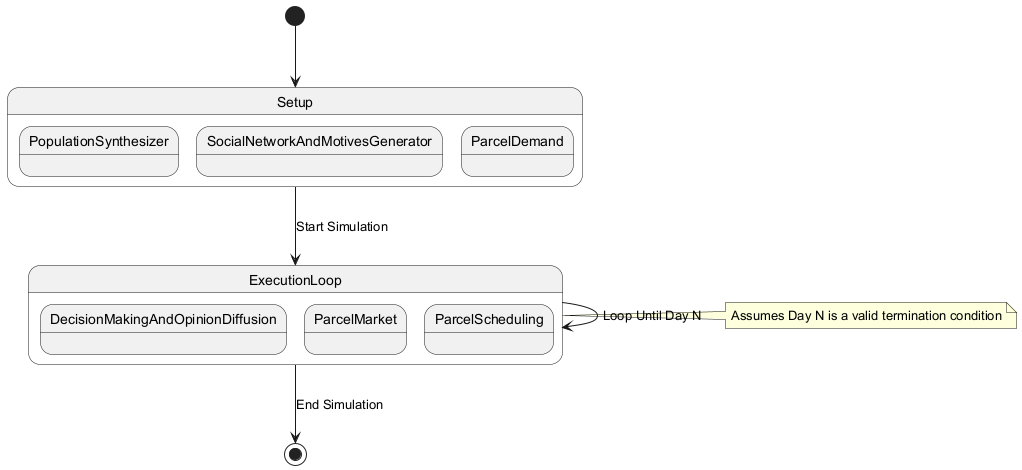

The diagram above was rendered by PlantUML. Its source (embedded in the PNG):
@startuml
state Setup {
  state PopulationSynthesizer
  state SocialNetworkAndMotivesGenerator
  state ParcelDemand
}
state ExecutionLoop {
  state DecisionMakingAndOpinionDiffusion
  state ParcelMarket
  state ParcelScheduling
}
[*] --> Setup
Setup --> ExecutionLoop : Start Simulation
ExecutionLoop --> ExecutionLoop : Loop Until Day N
ExecutionLoop --> [*] : End Simulation
note right of ExecutionLoop: Assumes Day N is a valid termination condition
@enduml